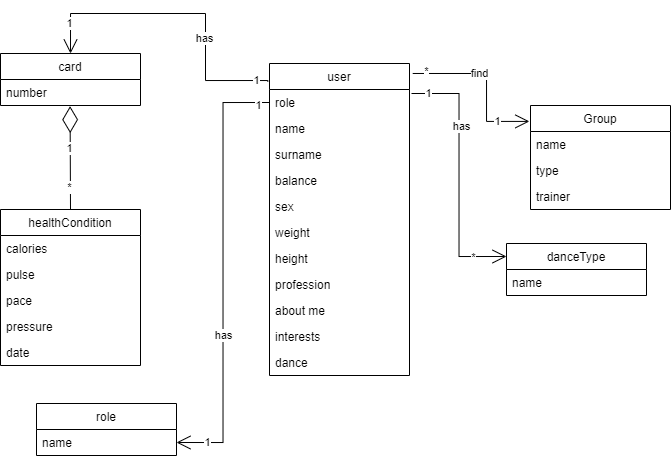

The diagram above was exported from draw.io. Its source (the exported page's mxGraphModel, read from the mxfile embedded in the PNG):
<mxGraphModel dx="481" dy="674" grid="1" gridSize="10" guides="1" tooltips="1" connect="1" arrows="1" fold="1" page="1" pageScale="1" pageWidth="827" pageHeight="1169" math="0" shadow="0">
  <root>
    <mxCell id="0" />
    <mxCell id="1" parent="0" />
    <mxCell id="l1OdlTqwuEM46KTNL3Gn-1" value="user" style="swimlane;fontStyle=0;childLayout=stackLayout;horizontal=1;startSize=26;fillColor=none;horizontalStack=0;resizeParent=1;resizeParentMax=0;resizeLast=0;collapsible=1;marginBottom=0;" parent="1" vertex="1">
      <mxGeometry x="363" y="620" width="140" height="312" as="geometry" />
    </mxCell>
    <mxCell id="l1OdlTqwuEM46KTNL3Gn-2" value="role" style="text;strokeColor=none;fillColor=none;align=left;verticalAlign=top;spacingLeft=4;spacingRight=4;overflow=hidden;rotatable=0;points=[[0,0.5],[1,0.5]];portConstraint=eastwest;" parent="l1OdlTqwuEM46KTNL3Gn-1" vertex="1">
      <mxGeometry y="26" width="140" height="26" as="geometry" />
    </mxCell>
    <mxCell id="l1OdlTqwuEM46KTNL3Gn-3" value="name" style="text;strokeColor=none;fillColor=none;align=left;verticalAlign=top;spacingLeft=4;spacingRight=4;overflow=hidden;rotatable=0;points=[[0,0.5],[1,0.5]];portConstraint=eastwest;" parent="l1OdlTqwuEM46KTNL3Gn-1" vertex="1">
      <mxGeometry y="52" width="140" height="26" as="geometry" />
    </mxCell>
    <mxCell id="l1OdlTqwuEM46KTNL3Gn-4" value="surname" style="text;strokeColor=none;fillColor=none;align=left;verticalAlign=top;spacingLeft=4;spacingRight=4;overflow=hidden;rotatable=0;points=[[0,0.5],[1,0.5]];portConstraint=eastwest;" parent="l1OdlTqwuEM46KTNL3Gn-1" vertex="1">
      <mxGeometry y="78" width="140" height="26" as="geometry" />
    </mxCell>
    <mxCell id="l1OdlTqwuEM46KTNL3Gn-5" value="balance" style="text;strokeColor=none;fillColor=none;align=left;verticalAlign=top;spacingLeft=4;spacingRight=4;overflow=hidden;rotatable=0;points=[[0,0.5],[1,0.5]];portConstraint=eastwest;" parent="l1OdlTqwuEM46KTNL3Gn-1" vertex="1">
      <mxGeometry y="104" width="140" height="26" as="geometry" />
    </mxCell>
    <mxCell id="l1OdlTqwuEM46KTNL3Gn-6" value="sex" style="text;strokeColor=none;fillColor=none;align=left;verticalAlign=top;spacingLeft=4;spacingRight=4;overflow=hidden;rotatable=0;points=[[0,0.5],[1,0.5]];portConstraint=eastwest;" parent="l1OdlTqwuEM46KTNL3Gn-1" vertex="1">
      <mxGeometry y="130" width="140" height="26" as="geometry" />
    </mxCell>
    <mxCell id="l1OdlTqwuEM46KTNL3Gn-7" value="weight" style="text;strokeColor=none;fillColor=none;align=left;verticalAlign=top;spacingLeft=4;spacingRight=4;overflow=hidden;rotatable=0;points=[[0,0.5],[1,0.5]];portConstraint=eastwest;" parent="l1OdlTqwuEM46KTNL3Gn-1" vertex="1">
      <mxGeometry y="156" width="140" height="26" as="geometry" />
    </mxCell>
    <mxCell id="l1OdlTqwuEM46KTNL3Gn-8" value="height" style="text;strokeColor=none;fillColor=none;align=left;verticalAlign=top;spacingLeft=4;spacingRight=4;overflow=hidden;rotatable=0;points=[[0,0.5],[1,0.5]];portConstraint=eastwest;" parent="l1OdlTqwuEM46KTNL3Gn-1" vertex="1">
      <mxGeometry y="182" width="140" height="26" as="geometry" />
    </mxCell>
    <mxCell id="l1OdlTqwuEM46KTNL3Gn-9" value="profession" style="text;strokeColor=none;fillColor=none;align=left;verticalAlign=top;spacingLeft=4;spacingRight=4;overflow=hidden;rotatable=0;points=[[0,0.5],[1,0.5]];portConstraint=eastwest;" parent="l1OdlTqwuEM46KTNL3Gn-1" vertex="1">
      <mxGeometry y="208" width="140" height="26" as="geometry" />
    </mxCell>
    <mxCell id="l1OdlTqwuEM46KTNL3Gn-10" value="about me" style="text;strokeColor=none;fillColor=none;align=left;verticalAlign=top;spacingLeft=4;spacingRight=4;overflow=hidden;rotatable=0;points=[[0,0.5],[1,0.5]];portConstraint=eastwest;" parent="l1OdlTqwuEM46KTNL3Gn-1" vertex="1">
      <mxGeometry y="234" width="140" height="26" as="geometry" />
    </mxCell>
    <mxCell id="l1OdlTqwuEM46KTNL3Gn-11" value="interests" style="text;strokeColor=none;fillColor=none;align=left;verticalAlign=top;spacingLeft=4;spacingRight=4;overflow=hidden;rotatable=0;points=[[0,0.5],[1,0.5]];portConstraint=eastwest;" parent="l1OdlTqwuEM46KTNL3Gn-1" vertex="1">
      <mxGeometry y="260" width="140" height="26" as="geometry" />
    </mxCell>
    <mxCell id="l1OdlTqwuEM46KTNL3Gn-36" value="dance" style="text;strokeColor=none;fillColor=none;align=left;verticalAlign=top;spacingLeft=4;spacingRight=4;overflow=hidden;rotatable=0;points=[[0,0.5],[1,0.5]];portConstraint=eastwest;" parent="l1OdlTqwuEM46KTNL3Gn-1" vertex="1">
      <mxGeometry y="286" width="140" height="26" as="geometry" />
    </mxCell>
    <mxCell id="l1OdlTqwuEM46KTNL3Gn-12" value="role" style="swimlane;fontStyle=0;childLayout=stackLayout;horizontal=1;startSize=26;fillColor=none;horizontalStack=0;resizeParent=1;resizeParentMax=0;resizeLast=0;collapsible=1;marginBottom=0;" parent="1" vertex="1">
      <mxGeometry x="130" y="960" width="140" height="52" as="geometry" />
    </mxCell>
    <mxCell id="l1OdlTqwuEM46KTNL3Gn-13" value="name" style="text;strokeColor=none;fillColor=none;align=left;verticalAlign=top;spacingLeft=4;spacingRight=4;overflow=hidden;rotatable=0;points=[[0,0.5],[1,0.5]];portConstraint=eastwest;" parent="l1OdlTqwuEM46KTNL3Gn-12" vertex="1">
      <mxGeometry y="26" width="140" height="26" as="geometry" />
    </mxCell>
    <mxCell id="l1OdlTqwuEM46KTNL3Gn-14" value="danceType" style="swimlane;fontStyle=0;childLayout=stackLayout;horizontal=1;startSize=26;fillColor=none;horizontalStack=0;resizeParent=1;resizeParentMax=0;resizeLast=0;collapsible=1;marginBottom=0;" parent="1" vertex="1">
      <mxGeometry x="600" y="800" width="140" height="52" as="geometry" />
    </mxCell>
    <mxCell id="l1OdlTqwuEM46KTNL3Gn-15" value="name" style="text;strokeColor=none;fillColor=none;align=left;verticalAlign=top;spacingLeft=4;spacingRight=4;overflow=hidden;rotatable=0;points=[[0,0.5],[1,0.5]];portConstraint=eastwest;" parent="l1OdlTqwuEM46KTNL3Gn-14" vertex="1">
      <mxGeometry y="26" width="140" height="26" as="geometry" />
    </mxCell>
    <mxCell id="l1OdlTqwuEM46KTNL3Gn-16" value="Group" style="swimlane;fontStyle=0;childLayout=stackLayout;horizontal=1;startSize=26;fillColor=none;horizontalStack=0;resizeParent=1;resizeParentMax=0;resizeLast=0;collapsible=1;marginBottom=0;" parent="1" vertex="1">
      <mxGeometry x="624" y="662" width="140" height="104" as="geometry" />
    </mxCell>
    <mxCell id="l1OdlTqwuEM46KTNL3Gn-17" value="name" style="text;strokeColor=none;fillColor=none;align=left;verticalAlign=top;spacingLeft=4;spacingRight=4;overflow=hidden;rotatable=0;points=[[0,0.5],[1,0.5]];portConstraint=eastwest;" parent="l1OdlTqwuEM46KTNL3Gn-16" vertex="1">
      <mxGeometry y="26" width="140" height="26" as="geometry" />
    </mxCell>
    <mxCell id="l1OdlTqwuEM46KTNL3Gn-18" value="type" style="text;strokeColor=none;fillColor=none;align=left;verticalAlign=top;spacingLeft=4;spacingRight=4;overflow=hidden;rotatable=0;points=[[0,0.5],[1,0.5]];portConstraint=eastwest;" parent="l1OdlTqwuEM46KTNL3Gn-16" vertex="1">
      <mxGeometry y="52" width="140" height="26" as="geometry" />
    </mxCell>
    <mxCell id="l1OdlTqwuEM46KTNL3Gn-19" value="trainer" style="text;strokeColor=none;fillColor=none;align=left;verticalAlign=top;spacingLeft=4;spacingRight=4;overflow=hidden;rotatable=0;points=[[0,0.5],[1,0.5]];portConstraint=eastwest;" parent="l1OdlTqwuEM46KTNL3Gn-16" vertex="1">
      <mxGeometry y="78" width="140" height="26" as="geometry" />
    </mxCell>
    <mxCell id="l1OdlTqwuEM46KTNL3Gn-20" value="card" style="swimlane;fontStyle=0;childLayout=stackLayout;horizontal=1;startSize=26;fillColor=none;horizontalStack=0;resizeParent=1;resizeParentMax=0;resizeLast=0;collapsible=1;marginBottom=0;" parent="1" vertex="1">
      <mxGeometry x="94" y="610" width="140" height="52" as="geometry" />
    </mxCell>
    <mxCell id="l1OdlTqwuEM46KTNL3Gn-21" value="number" style="text;strokeColor=none;fillColor=none;align=left;verticalAlign=top;spacingLeft=4;spacingRight=4;overflow=hidden;rotatable=0;points=[[0,0.5],[1,0.5]];portConstraint=eastwest;" parent="l1OdlTqwuEM46KTNL3Gn-20" vertex="1">
      <mxGeometry y="26" width="140" height="26" as="geometry" />
    </mxCell>
    <mxCell id="l1OdlTqwuEM46KTNL3Gn-22" value="healthCondition" style="swimlane;fontStyle=0;childLayout=stackLayout;horizontal=1;startSize=26;fillColor=none;horizontalStack=0;resizeParent=1;resizeParentMax=0;resizeLast=0;collapsible=1;marginBottom=0;" parent="1" vertex="1">
      <mxGeometry x="94" y="766" width="140" height="156" as="geometry" />
    </mxCell>
    <mxCell id="l1OdlTqwuEM46KTNL3Gn-23" value="calories" style="text;strokeColor=none;fillColor=none;align=left;verticalAlign=top;spacingLeft=4;spacingRight=4;overflow=hidden;rotatable=0;points=[[0,0.5],[1,0.5]];portConstraint=eastwest;" parent="l1OdlTqwuEM46KTNL3Gn-22" vertex="1">
      <mxGeometry y="26" width="140" height="26" as="geometry" />
    </mxCell>
    <mxCell id="l1OdlTqwuEM46KTNL3Gn-24" value="pulse" style="text;strokeColor=none;fillColor=none;align=left;verticalAlign=top;spacingLeft=4;spacingRight=4;overflow=hidden;rotatable=0;points=[[0,0.5],[1,0.5]];portConstraint=eastwest;" parent="l1OdlTqwuEM46KTNL3Gn-22" vertex="1">
      <mxGeometry y="52" width="140" height="26" as="geometry" />
    </mxCell>
    <mxCell id="l1OdlTqwuEM46KTNL3Gn-25" value="pace" style="text;strokeColor=none;fillColor=none;align=left;verticalAlign=top;spacingLeft=4;spacingRight=4;overflow=hidden;rotatable=0;points=[[0,0.5],[1,0.5]];portConstraint=eastwest;" parent="l1OdlTqwuEM46KTNL3Gn-22" vertex="1">
      <mxGeometry y="78" width="140" height="26" as="geometry" />
    </mxCell>
    <mxCell id="l1OdlTqwuEM46KTNL3Gn-26" value="pressure" style="text;strokeColor=none;fillColor=none;align=left;verticalAlign=top;spacingLeft=4;spacingRight=4;overflow=hidden;rotatable=0;points=[[0,0.5],[1,0.5]];portConstraint=eastwest;" parent="l1OdlTqwuEM46KTNL3Gn-22" vertex="1">
      <mxGeometry y="104" width="140" height="26" as="geometry" />
    </mxCell>
    <mxCell id="l1OdlTqwuEM46KTNL3Gn-27" value="date" style="text;strokeColor=none;fillColor=none;align=left;verticalAlign=top;spacingLeft=4;spacingRight=4;overflow=hidden;rotatable=0;points=[[0,0.5],[1,0.5]];portConstraint=eastwest;" parent="l1OdlTqwuEM46KTNL3Gn-22" vertex="1">
      <mxGeometry y="130" width="140" height="26" as="geometry" />
    </mxCell>
    <mxCell id="l1OdlTqwuEM46KTNL3Gn-31" value="" style="endArrow=diamondThin;endFill=0;endSize=24;html=1;rounded=0;exitX=0.5;exitY=0;exitDx=0;exitDy=0;entryX=0.497;entryY=1.025;entryDx=0;entryDy=0;entryPerimeter=0;" parent="1" source="l1OdlTqwuEM46KTNL3Gn-22" target="l1OdlTqwuEM46KTNL3Gn-21" edge="1">
      <mxGeometry width="160" relative="1" as="geometry">
        <mxPoint x="280" y="593" as="sourcePoint" />
        <mxPoint x="440" y="593" as="targetPoint" />
      </mxGeometry>
    </mxCell>
    <mxCell id="2jqW8eAIk6cQzJGdKhJs-1" value="1" style="edgeLabel;html=1;align=center;verticalAlign=middle;resizable=0;points=[];" vertex="1" connectable="0" parent="l1OdlTqwuEM46KTNL3Gn-31">
      <mxGeometry x="0.1846" y="1" relative="1" as="geometry">
        <mxPoint as="offset" />
      </mxGeometry>
    </mxCell>
    <mxCell id="2jqW8eAIk6cQzJGdKhJs-2" value="*" style="edgeLabel;html=1;align=center;verticalAlign=middle;resizable=0;points=[];" vertex="1" connectable="0" parent="l1OdlTqwuEM46KTNL3Gn-31">
      <mxGeometry x="-0.5588" y="1" relative="1" as="geometry">
        <mxPoint as="offset" />
      </mxGeometry>
    </mxCell>
    <mxCell id="l1OdlTqwuEM46KTNL3Gn-32" value="" style="endArrow=open;endFill=1;endSize=12;html=1;rounded=0;exitX=0;exitY=0.5;exitDx=0;exitDy=0;entryX=1;entryY=0.5;entryDx=0;entryDy=0;edgeStyle=orthogonalEdgeStyle;" parent="1" source="l1OdlTqwuEM46KTNL3Gn-2" target="l1OdlTqwuEM46KTNL3Gn-13" edge="1">
      <mxGeometry width="160" relative="1" as="geometry">
        <mxPoint x="280" y="720" as="sourcePoint" />
        <mxPoint x="440" y="720" as="targetPoint" />
      </mxGeometry>
    </mxCell>
    <mxCell id="l1OdlTqwuEM46KTNL3Gn-43" value="1" style="edgeLabel;html=1;align=center;verticalAlign=middle;resizable=0;points=[];" parent="l1OdlTqwuEM46KTNL3Gn-32" vertex="1" connectable="0">
      <mxGeometry x="-0.9476" y="3" relative="1" as="geometry">
        <mxPoint as="offset" />
      </mxGeometry>
    </mxCell>
    <mxCell id="l1OdlTqwuEM46KTNL3Gn-44" value="1" style="edgeLabel;html=1;align=center;verticalAlign=middle;resizable=0;points=[];" parent="l1OdlTqwuEM46KTNL3Gn-32" vertex="1" connectable="0">
      <mxGeometry x="0.8558" relative="1" as="geometry">
        <mxPoint as="offset" />
      </mxGeometry>
    </mxCell>
    <mxCell id="l1OdlTqwuEM46KTNL3Gn-45" value="has" style="edgeLabel;html=1;align=center;verticalAlign=middle;resizable=0;points=[];" parent="l1OdlTqwuEM46KTNL3Gn-32" vertex="1" connectable="0">
      <mxGeometry x="0.2888" relative="1" as="geometry">
        <mxPoint as="offset" />
      </mxGeometry>
    </mxCell>
    <mxCell id="l1OdlTqwuEM46KTNL3Gn-33" value="" style="endArrow=open;endFill=1;endSize=12;html=1;rounded=0;exitX=-0.012;exitY=0.058;exitDx=0;exitDy=0;entryX=0.5;entryY=0;entryDx=0;entryDy=0;exitPerimeter=0;edgeStyle=orthogonalEdgeStyle;" parent="1" source="l1OdlTqwuEM46KTNL3Gn-1" target="l1OdlTqwuEM46KTNL3Gn-20" edge="1">
      <mxGeometry width="160" relative="1" as="geometry">
        <mxPoint x="373" y="669" as="sourcePoint" />
        <mxPoint x="243.9999999999999" y="669" as="targetPoint" />
        <Array as="points">
          <mxPoint x="299" y="637" />
          <mxPoint x="299" y="570" />
          <mxPoint x="164" y="570" />
        </Array>
      </mxGeometry>
    </mxCell>
    <mxCell id="l1OdlTqwuEM46KTNL3Gn-40" value="has" style="edgeLabel;html=1;align=center;verticalAlign=middle;resizable=0;points=[];" parent="l1OdlTqwuEM46KTNL3Gn-33" vertex="1" connectable="0">
      <mxGeometry x="-0.307" y="1" relative="1" as="geometry">
        <mxPoint as="offset" />
      </mxGeometry>
    </mxCell>
    <mxCell id="l1OdlTqwuEM46KTNL3Gn-41" value="1" style="edgeLabel;html=1;align=center;verticalAlign=middle;resizable=0;points=[];" parent="l1OdlTqwuEM46KTNL3Gn-33" vertex="1" connectable="0">
      <mxGeometry x="-0.9154" relative="1" as="geometry">
        <mxPoint as="offset" />
      </mxGeometry>
    </mxCell>
    <mxCell id="l1OdlTqwuEM46KTNL3Gn-42" value="1" style="edgeLabel;html=1;align=center;verticalAlign=middle;resizable=0;points=[];" parent="l1OdlTqwuEM46KTNL3Gn-33" vertex="1" connectable="0">
      <mxGeometry x="0.804" y="-1" relative="1" as="geometry">
        <mxPoint as="offset" />
      </mxGeometry>
    </mxCell>
    <mxCell id="l1OdlTqwuEM46KTNL3Gn-35" value="" style="endArrow=open;endFill=1;endSize=12;html=1;rounded=0;exitX=1.023;exitY=0.032;exitDx=0;exitDy=0;exitPerimeter=0;entryX=-0.008;entryY=0.153;entryDx=0;entryDy=0;entryPerimeter=0;edgeStyle=orthogonalEdgeStyle;" parent="1" source="l1OdlTqwuEM46KTNL3Gn-1" target="l1OdlTqwuEM46KTNL3Gn-16" edge="1">
      <mxGeometry width="160" relative="1" as="geometry">
        <mxPoint x="360" y="720" as="sourcePoint" />
        <mxPoint x="520" y="720" as="targetPoint" />
        <Array as="points">
          <mxPoint x="580" y="630" />
          <mxPoint x="580" y="678" />
        </Array>
      </mxGeometry>
    </mxCell>
    <mxCell id="l1OdlTqwuEM46KTNL3Gn-38" value="find" style="edgeLabel;html=1;align=center;verticalAlign=middle;resizable=0;points=[];" parent="l1OdlTqwuEM46KTNL3Gn-35" vertex="1" connectable="0">
      <mxGeometry x="-0.1884" relative="1" as="geometry">
        <mxPoint as="offset" />
      </mxGeometry>
    </mxCell>
    <mxCell id="l1OdlTqwuEM46KTNL3Gn-46" value="*" style="edgeLabel;html=1;align=center;verticalAlign=middle;resizable=0;points=[];" parent="l1OdlTqwuEM46KTNL3Gn-35" vertex="1" connectable="0">
      <mxGeometry x="-0.8438" y="2" relative="1" as="geometry">
        <mxPoint as="offset" />
      </mxGeometry>
    </mxCell>
    <mxCell id="l1OdlTqwuEM46KTNL3Gn-47" value="1" style="edgeLabel;html=1;align=center;verticalAlign=middle;resizable=0;points=[];" parent="l1OdlTqwuEM46KTNL3Gn-35" vertex="1" connectable="0">
      <mxGeometry x="0.6115" relative="1" as="geometry">
        <mxPoint as="offset" />
      </mxGeometry>
    </mxCell>
    <mxCell id="l1OdlTqwuEM46KTNL3Gn-37" value="" style="endArrow=open;endFill=1;endSize=12;html=1;rounded=0;entryX=0;entryY=0.25;entryDx=0;entryDy=0;edgeStyle=orthogonalEdgeStyle;" parent="1" target="l1OdlTqwuEM46KTNL3Gn-14" edge="1">
      <mxGeometry width="160" relative="1" as="geometry">
        <mxPoint x="505" y="650" as="sourcePoint" />
        <mxPoint x="520" y="720" as="targetPoint" />
      </mxGeometry>
    </mxCell>
    <mxCell id="l1OdlTqwuEM46KTNL3Gn-39" value="has" style="edgeLabel;html=1;align=center;verticalAlign=middle;resizable=0;points=[];" parent="l1OdlTqwuEM46KTNL3Gn-37" vertex="1" connectable="0">
      <mxGeometry x="-0.3814" y="2" relative="1" as="geometry">
        <mxPoint as="offset" />
      </mxGeometry>
    </mxCell>
    <mxCell id="l1OdlTqwuEM46KTNL3Gn-49" value="1" style="edgeLabel;html=1;align=center;verticalAlign=middle;resizable=0;points=[];" parent="l1OdlTqwuEM46KTNL3Gn-37" vertex="1" connectable="0">
      <mxGeometry x="-0.8706" relative="1" as="geometry">
        <mxPoint as="offset" />
      </mxGeometry>
    </mxCell>
    <mxCell id="l1OdlTqwuEM46KTNL3Gn-50" value="*" style="edgeLabel;html=1;align=center;verticalAlign=middle;resizable=0;points=[];" parent="l1OdlTqwuEM46KTNL3Gn-37" vertex="1" connectable="0">
      <mxGeometry x="0.7405" y="-1" relative="1" as="geometry">
        <mxPoint as="offset" />
      </mxGeometry>
    </mxCell>
  </root>
</mxGraphModel>